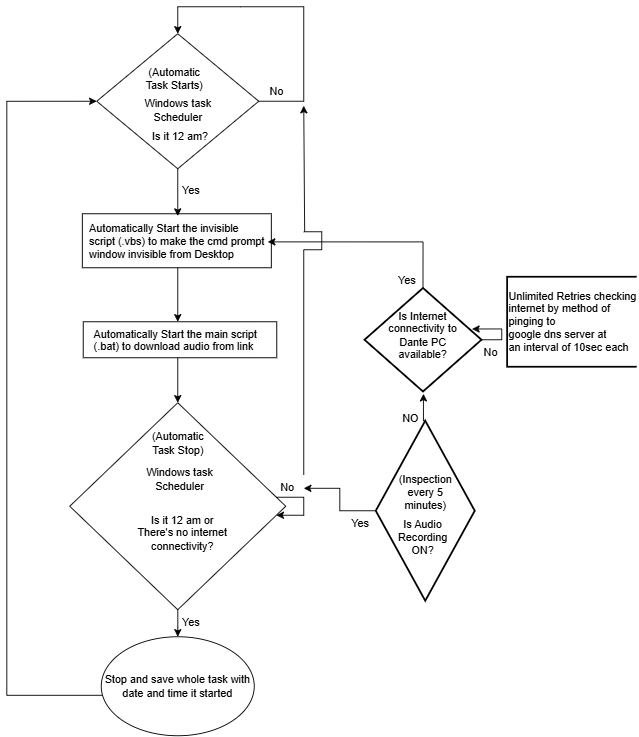

The diagram above was exported from draw.io. Its source (the exported page's mxGraphModel, read from the mxfile embedded in the PNG):
<mxGraphModel dx="1687" dy="918" grid="1" gridSize="10" guides="1" tooltips="1" connect="1" arrows="1" fold="1" page="1" pageScale="1" pageWidth="827" pageHeight="1169" math="0" shadow="0">
  <root>
    <mxCell id="WIyWlLk6GJQsqaUBKTNV-0" />
    <mxCell id="WIyWlLk6GJQsqaUBKTNV-1" parent="WIyWlLk6GJQsqaUBKTNV-0" />
    <mxCell id="-dpQV98Z4YrpiBdPArV0-33" value="" style="rounded=0;whiteSpace=wrap;html=1;" parent="WIyWlLk6GJQsqaUBKTNV-1" vertex="1">
      <mxGeometry x="174" y="350" width="210" height="60" as="geometry" />
    </mxCell>
    <mxCell id="-dpQV98Z4YrpiBdPArV0-31" value="" style="rounded=0;whiteSpace=wrap;html=1;" parent="WIyWlLk6GJQsqaUBKTNV-1" vertex="1">
      <mxGeometry x="175" y="470" width="215" height="40" as="geometry" />
    </mxCell>
    <mxCell id="rWxRBHd0jhfE2xK4Al-p-0" style="edgeStyle=orthogonalEdgeStyle;rounded=0;orthogonalLoop=1;jettySize=auto;html=1;entryX=0.5;entryY=0;entryDx=0;entryDy=0;" parent="WIyWlLk6GJQsqaUBKTNV-1" source="WIyWlLk6GJQsqaUBKTNV-6" target="-dpQV98Z4YrpiBdPArV0-5" edge="1">
      <mxGeometry relative="1" as="geometry" />
    </mxCell>
    <mxCell id="WIyWlLk6GJQsqaUBKTNV-6" value="" style="rhombus;whiteSpace=wrap;html=1;shadow=0;fontFamily=Helvetica;fontSize=12;align=center;strokeWidth=1;spacing=6;spacingTop=-4;" parent="WIyWlLk6GJQsqaUBKTNV-1" vertex="1">
      <mxGeometry x="190" y="150" width="180" height="150" as="geometry" />
    </mxCell>
    <mxCell id="9dtYu1qKznKBuYsC7GjF-3" value="Yes" style="text;strokeColor=none;align=center;fillColor=none;html=1;verticalAlign=middle;whiteSpace=wrap;rounded=0;" parent="WIyWlLk6GJQsqaUBKTNV-1" vertex="1">
      <mxGeometry x="265" y="310" width="60" height="30" as="geometry" />
    </mxCell>
    <mxCell id="9dtYu1qKznKBuYsC7GjF-4" value="Windows task Scheduler" style="text;strokeColor=none;align=center;fillColor=none;html=1;verticalAlign=middle;whiteSpace=wrap;rounded=0;" parent="WIyWlLk6GJQsqaUBKTNV-1" vertex="1">
      <mxGeometry x="237.5" y="230" width="85" height="10" as="geometry" />
    </mxCell>
    <mxCell id="9dtYu1qKznKBuYsC7GjF-9" value="Is it 12 am?" style="text;strokeColor=none;align=center;fillColor=none;html=1;verticalAlign=middle;whiteSpace=wrap;rounded=0;" parent="WIyWlLk6GJQsqaUBKTNV-1" vertex="1">
      <mxGeometry x="197.5" y="260" width="170" height="10" as="geometry" />
    </mxCell>
    <mxCell id="rWxRBHd0jhfE2xK4Al-p-1" value="" style="edgeStyle=orthogonalEdgeStyle;rounded=0;orthogonalLoop=1;jettySize=auto;html=1;" parent="WIyWlLk6GJQsqaUBKTNV-1" source="-dpQV98Z4YrpiBdPArV0-5" target="-dpQV98Z4YrpiBdPArV0-8" edge="1">
      <mxGeometry relative="1" as="geometry" />
    </mxCell>
    <mxCell id="-dpQV98Z4YrpiBdPArV0-5" value="&lt;span style=&quot;color: rgb(0, 0, 0); font-family: Helvetica; font-size: 12px; font-style: normal; font-variant-ligatures: normal; font-variant-caps: normal; font-weight: 400; letter-spacing: normal; orphans: 2; text-align: center; text-indent: 0px; text-transform: none; widows: 2; word-spacing: 0px; -webkit-text-stroke-width: 0px; background-color: rgb(251, 251, 251); text-decoration-thickness: initial; text-decoration-style: initial; text-decoration-color: initial; float: none; display: inline !important;&quot;&gt;Automatically Start the invisible script (.vbs) to make the cmd prompt window invisible from Desktop&lt;/span&gt;" style="text;whiteSpace=wrap;html=1;" parent="WIyWlLk6GJQsqaUBKTNV-1" vertex="1">
      <mxGeometry x="180" y="352.5" width="200" height="57.5" as="geometry" />
    </mxCell>
    <mxCell id="-dpQV98Z4YrpiBdPArV0-20" value="" style="edgeStyle=orthogonalEdgeStyle;rounded=0;orthogonalLoop=1;jettySize=auto;html=1;" parent="WIyWlLk6GJQsqaUBKTNV-1" source="-dpQV98Z4YrpiBdPArV0-8" target="-dpQV98Z4YrpiBdPArV0-19" edge="1">
      <mxGeometry relative="1" as="geometry" />
    </mxCell>
    <mxCell id="-dpQV98Z4YrpiBdPArV0-8" value="&lt;span style=&quot;color: rgb(0, 0, 0); font-family: Helvetica; font-size: 12px; font-style: normal; font-variant-ligatures: normal; font-variant-caps: normal; font-weight: 400; letter-spacing: normal; orphans: 2; text-align: center; text-indent: 0px; text-transform: none; widows: 2; word-spacing: 0px; -webkit-text-stroke-width: 0px; background-color: rgb(251, 251, 251); text-decoration-thickness: initial; text-decoration-style: initial; text-decoration-color: initial; float: none; display: inline !important;&quot;&gt;Automatically Start the main script (.bat) to download audio from link&lt;/span&gt;" style="text;whiteSpace=wrap;html=1;" parent="WIyWlLk6GJQsqaUBKTNV-1" vertex="1">
      <mxGeometry x="185" y="470" width="190" height="40" as="geometry" />
    </mxCell>
    <mxCell id="-dpQV98Z4YrpiBdPArV0-16" value="" style="endArrow=classic;html=1;rounded=0;exitX=1;exitY=0.5;exitDx=0;exitDy=0;entryX=0.5;entryY=0;entryDx=0;entryDy=0;" parent="WIyWlLk6GJQsqaUBKTNV-1" source="WIyWlLk6GJQsqaUBKTNV-6" target="WIyWlLk6GJQsqaUBKTNV-6" edge="1">
      <mxGeometry width="50" height="50" relative="1" as="geometry">
        <mxPoint x="320" y="320" as="sourcePoint" />
        <mxPoint x="370" y="270" as="targetPoint" />
        <Array as="points">
          <mxPoint x="420" y="225" />
          <mxPoint x="420" y="120" />
          <mxPoint x="350" y="120" />
          <mxPoint x="280" y="120" />
        </Array>
      </mxGeometry>
    </mxCell>
    <mxCell id="-dpQV98Z4YrpiBdPArV0-17" value="No" style="text;strokeColor=none;align=center;fillColor=none;html=1;verticalAlign=middle;whiteSpace=wrap;rounded=0;" parent="WIyWlLk6GJQsqaUBKTNV-1" vertex="1">
      <mxGeometry x="360" y="200" width="60" height="30" as="geometry" />
    </mxCell>
    <mxCell id="wKTWapC3qHDvvhCBndw6-15" style="edgeStyle=orthogonalEdgeStyle;rounded=0;orthogonalLoop=1;jettySize=auto;html=1;" edge="1" parent="WIyWlLk6GJQsqaUBKTNV-1" source="-dpQV98Z4YrpiBdPArV0-19">
      <mxGeometry relative="1" as="geometry">
        <mxPoint x="280" y="820" as="targetPoint" />
      </mxGeometry>
    </mxCell>
    <mxCell id="-dpQV98Z4YrpiBdPArV0-19" value="" style="rhombus;whiteSpace=wrap;html=1;shadow=0;fontFamily=Helvetica;fontSize=12;align=center;strokeWidth=1;spacing=6;spacingTop=-4;" parent="WIyWlLk6GJQsqaUBKTNV-1" vertex="1">
      <mxGeometry x="160" y="560" width="240" height="230" as="geometry" />
    </mxCell>
    <mxCell id="-dpQV98Z4YrpiBdPArV0-21" value="Windows task Scheduler" style="text;strokeColor=none;align=center;fillColor=none;html=1;verticalAlign=middle;whiteSpace=wrap;rounded=0;" parent="WIyWlLk6GJQsqaUBKTNV-1" vertex="1">
      <mxGeometry x="240" y="640" width="85" height="10" as="geometry" />
    </mxCell>
    <mxCell id="-dpQV98Z4YrpiBdPArV0-22" value="(Automatic Task Starts)" style="text;strokeColor=none;align=center;fillColor=none;html=1;verticalAlign=middle;whiteSpace=wrap;rounded=0;" parent="WIyWlLk6GJQsqaUBKTNV-1" vertex="1">
      <mxGeometry x="233.75" y="190" width="85" height="20" as="geometry" />
    </mxCell>
    <mxCell id="-dpQV98Z4YrpiBdPArV0-23" value="(Automatic Task Stop)" style="text;strokeColor=none;align=center;fillColor=none;html=1;verticalAlign=middle;whiteSpace=wrap;rounded=0;" parent="WIyWlLk6GJQsqaUBKTNV-1" vertex="1">
      <mxGeometry x="237.5" y="600" width="85" height="10" as="geometry" />
    </mxCell>
    <mxCell id="-dpQV98Z4YrpiBdPArV0-26" value="Is it 12 am or There's no internet connectivity?" style="text;strokeColor=none;align=center;fillColor=none;html=1;verticalAlign=middle;whiteSpace=wrap;rounded=0;" parent="WIyWlLk6GJQsqaUBKTNV-1" vertex="1">
      <mxGeometry x="233.75" y="700" width="102.5" height="10" as="geometry" />
    </mxCell>
    <mxCell id="wKTWapC3qHDvvhCBndw6-14" style="edgeStyle=orthogonalEdgeStyle;rounded=0;orthogonalLoop=1;jettySize=auto;html=1;entryX=0;entryY=0.5;entryDx=0;entryDy=0;" edge="1" parent="WIyWlLk6GJQsqaUBKTNV-1" source="-dpQV98Z4YrpiBdPArV0-29" target="WIyWlLk6GJQsqaUBKTNV-6">
      <mxGeometry relative="1" as="geometry">
        <Array as="points">
          <mxPoint x="90" y="885" />
          <mxPoint x="90" y="225" />
        </Array>
      </mxGeometry>
    </mxCell>
    <mxCell id="-dpQV98Z4YrpiBdPArV0-29" value="Stop and save whole task with date and time it started&lt;br&gt;" style="ellipse;whiteSpace=wrap;html=1;" parent="WIyWlLk6GJQsqaUBKTNV-1" vertex="1">
      <mxGeometry x="195" y="820" width="170" height="110" as="geometry" />
    </mxCell>
    <mxCell id="-dpQV98Z4YrpiBdPArV0-35" value="Yes" style="text;strokeColor=none;align=center;fillColor=none;html=1;verticalAlign=middle;whiteSpace=wrap;rounded=0;" parent="WIyWlLk6GJQsqaUBKTNV-1" vertex="1">
      <mxGeometry x="265" y="790" width="60" height="30" as="geometry" />
    </mxCell>
    <mxCell id="-dpQV98Z4YrpiBdPArV0-36" value="No" style="text;strokeColor=none;align=center;fillColor=none;html=1;verticalAlign=middle;whiteSpace=wrap;rounded=0;" parent="WIyWlLk6GJQsqaUBKTNV-1" vertex="1">
      <mxGeometry x="384" y="640" width="36" height="30" as="geometry" />
    </mxCell>
    <mxCell id="-dpQV98Z4YrpiBdPArV0-39" style="edgeStyle=orthogonalEdgeStyle;rounded=0;orthogonalLoop=1;jettySize=auto;html=1;" parent="WIyWlLk6GJQsqaUBKTNV-1" source="-dpQV98Z4YrpiBdPArV0-19" target="-dpQV98Z4YrpiBdPArV0-19" edge="1">
      <mxGeometry relative="1" as="geometry" />
    </mxCell>
    <mxCell id="_6FlUjcqtRZnbiz84gNo-13" value="Yes" style="text;strokeColor=none;align=center;fillColor=none;html=1;verticalAlign=middle;whiteSpace=wrap;rounded=0;" parent="WIyWlLk6GJQsqaUBKTNV-1" vertex="1">
      <mxGeometry x="466" y="680" width="34" height="30" as="geometry" />
    </mxCell>
    <mxCell id="_6FlUjcqtRZnbiz84gNo-19" value="No" style="text;strokeColor=none;align=center;fillColor=none;html=1;verticalAlign=middle;whiteSpace=wrap;rounded=0;" parent="WIyWlLk6GJQsqaUBKTNV-1" vertex="1">
      <mxGeometry x="610" y="490" width="36" height="30" as="geometry" />
    </mxCell>
    <mxCell id="_6FlUjcqtRZnbiz84gNo-30" style="edgeStyle=orthogonalEdgeStyle;rounded=0;orthogonalLoop=1;jettySize=auto;html=1;exitX=0.5;exitY=0;exitDx=0;exitDy=0;exitPerimeter=0;" parent="WIyWlLk6GJQsqaUBKTNV-1" source="_6FlUjcqtRZnbiz84gNo-23" edge="1">
      <mxGeometry relative="1" as="geometry">
        <mxPoint x="553" y="550" as="targetPoint" />
      </mxGeometry>
    </mxCell>
    <mxCell id="_6FlUjcqtRZnbiz84gNo-49" style="edgeStyle=orthogonalEdgeStyle;rounded=0;orthogonalLoop=1;jettySize=auto;html=1;" parent="WIyWlLk6GJQsqaUBKTNV-1" source="_6FlUjcqtRZnbiz84gNo-23" target="-dpQV98Z4YrpiBdPArV0-36" edge="1">
      <mxGeometry relative="1" as="geometry" />
    </mxCell>
    <mxCell id="_6FlUjcqtRZnbiz84gNo-23" value="" style="strokeWidth=2;html=1;shape=mxgraph.flowchart.decision;whiteSpace=wrap;" parent="WIyWlLk6GJQsqaUBKTNV-1" vertex="1">
      <mxGeometry x="500" y="580" width="110" height="200" as="geometry" />
    </mxCell>
    <mxCell id="_6FlUjcqtRZnbiz84gNo-2" value="Is Audio Recording ON?" style="text;strokeColor=none;align=center;fillColor=none;html=1;verticalAlign=middle;whiteSpace=wrap;rounded=0;" parent="WIyWlLk6GJQsqaUBKTNV-1" vertex="1">
      <mxGeometry x="520" y="680" width="65" height="60" as="geometry" />
    </mxCell>
    <mxCell id="_6FlUjcqtRZnbiz84gNo-42" style="edgeStyle=orthogonalEdgeStyle;rounded=0;orthogonalLoop=1;jettySize=auto;html=1;exitX=0.5;exitY=0;exitDx=0;exitDy=0;exitPerimeter=0;entryX=1;entryY=0.5;entryDx=0;entryDy=0;" parent="WIyWlLk6GJQsqaUBKTNV-1" source="_6FlUjcqtRZnbiz84gNo-28" target="-dpQV98Z4YrpiBdPArV0-5" edge="1">
      <mxGeometry relative="1" as="geometry" />
    </mxCell>
    <mxCell id="_6FlUjcqtRZnbiz84gNo-28" value="" style="strokeWidth=2;html=1;shape=mxgraph.flowchart.decision;whiteSpace=wrap;" parent="WIyWlLk6GJQsqaUBKTNV-1" vertex="1">
      <mxGeometry x="487.5" y="432.5" width="130" height="115" as="geometry" />
    </mxCell>
    <mxCell id="_6FlUjcqtRZnbiz84gNo-29" value="Is Internet connectivity to Dante PC available?" style="text;strokeColor=none;align=center;fillColor=none;html=1;verticalAlign=middle;whiteSpace=wrap;rounded=0;" parent="WIyWlLk6GJQsqaUBKTNV-1" vertex="1">
      <mxGeometry x="505" y="460" width="95" height="50" as="geometry" />
    </mxCell>
    <mxCell id="_6FlUjcqtRZnbiz84gNo-35" value="" style="endArrow=classic;html=1;rounded=0;entryX=0.919;entryY=0.396;entryDx=0;entryDy=0;entryPerimeter=0;" parent="WIyWlLk6GJQsqaUBKTNV-1" target="_6FlUjcqtRZnbiz84gNo-28" edge="1">
      <mxGeometry width="50" height="50" relative="1" as="geometry">
        <mxPoint x="617.5" y="490" as="sourcePoint" />
        <mxPoint x="667.5" y="440" as="targetPoint" />
        <Array as="points">
          <mxPoint x="640" y="490" />
          <mxPoint x="640" y="478" />
        </Array>
      </mxGeometry>
    </mxCell>
    <mxCell id="_6FlUjcqtRZnbiz84gNo-36" value="Unlimited Retries checking&lt;br&gt;internet by method of &lt;br&gt;pinging to &lt;br&gt;google dns server at &lt;br&gt;an interval of 10sec each" style="strokeWidth=2;html=1;shape=mxgraph.flowchart.annotation_1;align=left;pointerEvents=1;" parent="WIyWlLk6GJQsqaUBKTNV-1" vertex="1">
      <mxGeometry x="646" y="420" width="144" height="100" as="geometry" />
    </mxCell>
    <mxCell id="_6FlUjcqtRZnbiz84gNo-45" value="" style="endArrow=none;html=1;rounded=0;" parent="WIyWlLk6GJQsqaUBKTNV-1" edge="1">
      <mxGeometry width="50" height="50" relative="1" as="geometry">
        <mxPoint x="420" y="390" as="sourcePoint" />
        <mxPoint x="420" y="370" as="targetPoint" />
        <Array as="points">
          <mxPoint x="440" y="390" />
          <mxPoint x="440" y="370" />
        </Array>
      </mxGeometry>
    </mxCell>
    <mxCell id="_6FlUjcqtRZnbiz84gNo-46" value="Yes" style="text;strokeColor=none;align=center;fillColor=none;html=1;verticalAlign=middle;whiteSpace=wrap;rounded=0;" parent="WIyWlLk6GJQsqaUBKTNV-1" vertex="1">
      <mxGeometry x="505" y="410" width="60" height="30" as="geometry" />
    </mxCell>
    <mxCell id="_6FlUjcqtRZnbiz84gNo-47" value="NO" style="text;strokeColor=none;align=center;fillColor=none;html=1;verticalAlign=middle;whiteSpace=wrap;rounded=0;" parent="WIyWlLk6GJQsqaUBKTNV-1" vertex="1">
      <mxGeometry x="530" y="570" width="17.5" height="15" as="geometry" />
    </mxCell>
    <mxCell id="c5UWiTtULR0-B3FLceOU-0" value="(Inspection every 5 minutes)" style="text;strokeColor=none;align=center;fillColor=none;html=1;verticalAlign=middle;whiteSpace=wrap;rounded=0;" parent="WIyWlLk6GJQsqaUBKTNV-1" vertex="1">
      <mxGeometry x="522.5" y="630" width="65" height="60" as="geometry" />
    </mxCell>
    <mxCell id="wKTWapC3qHDvvhCBndw6-4" value="" style="endArrow=none;html=1;rounded=0;exitX=1;exitY=0;exitDx=0;exitDy=0;" edge="1" parent="WIyWlLk6GJQsqaUBKTNV-1" source="-dpQV98Z4YrpiBdPArV0-36">
      <mxGeometry width="50" height="50" relative="1" as="geometry">
        <mxPoint x="430" y="650" as="sourcePoint" />
        <mxPoint x="420" y="390" as="targetPoint" />
      </mxGeometry>
    </mxCell>
    <mxCell id="wKTWapC3qHDvvhCBndw6-5" value="" style="endArrow=classic;html=1;rounded=0;entryX=1;entryY=1;entryDx=0;entryDy=0;" edge="1" parent="WIyWlLk6GJQsqaUBKTNV-1" target="-dpQV98Z4YrpiBdPArV0-17">
      <mxGeometry width="50" height="50" relative="1" as="geometry">
        <mxPoint x="421" y="370" as="sourcePoint" />
        <mxPoint x="471" y="320" as="targetPoint" />
      </mxGeometry>
    </mxCell>
  </root>
</mxGraphModel>